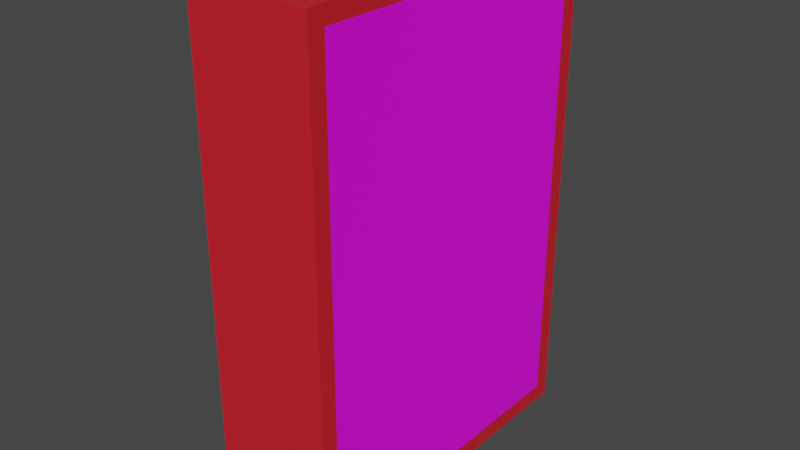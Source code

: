 # Source: sgm-explor.blend  (saved by Blender 3.5.10; exported with 4.5.12 LTS)
import bpy
from mathutils import Matrix  # noqa: F401  (used for matrix-valued properties, if any)

bpy.ops.wm.read_factory_settings(use_empty=True)
scene = bpy.context.scene
scene.name = 'Scene'

# ---- collections
col_collection = bpy.data.collections.new('Collection'); scene.collection.children.link(col_collection)

# ---- images (referenced by path relative to the original .blend; pixels are not part of the script)
import os
ASSET_DIR = os.environ.get("B2B_ASSET_DIR", "")  # directory of the original .blend (textures are referenced by path, not embedded)
HERE = os.path.dirname(os.path.abspath(__file__))  # packed textures are extracted next to this script under _unpacked/

def load_image(name, relpath, width, height, colorspace="sRGB"):
    """Load a texture the original file referenced (path relative to the .blend, or extracted next to this script)."""
    p = next((c for c in (os.path.join(HERE, relpath), os.path.join(ASSET_DIR, relpath)) if relpath and os.path.exists(c)), "")
    if p:
        img = bpy.data.images.load(p, check_existing=True)
        img.name = name
    else:  # same state as the original file: an image datablock whose file is absent (Cycles renders it pink)
        img = bpy.data.images.new(name, width, height)
        img.source = "FILE"
        img.filepath = "//" + (relpath or name)
    img.colorspace_settings.name = colorspace
    return img
img_177110_20_4_2021_11_28_30_1665792293_png = load_image('177110_20-4-2021_11-28-30-1665792293.png', '177110_20-4-2021_11-28-30-1665792293.png', 1024, 1024, 'sRGB')

# ---- materials (node trees are filled in below, after node groups)
mat_kotak = bpy.data.materials.new('kotak')
mat_kotak.use_transparent_shadow = False
mat_label = bpy.data.materials.new('label')
mat_label.use_transparent_shadow = False

# ---- material node trees
mat_kotak.use_nodes = True; mat_kotak.node_tree.nodes.clear()
_N = mat_kotak.node_tree.nodes; _L = mat_kotak.node_tree.links
n0 = _N.new('ShaderNodeBsdfPrincipled'); n0.name = 'Principled BSDF'; n0.location = (10, 300)
n0.distribution = 'GGX'
n0.subsurface_method = 'RANDOM_WALK_SKIN'
n0.inputs[0].default_value = (0.6724, 0.0137, 0.02624, 1.0)
n0.inputs[3].default_value = 1.45
n0.inputs[27].default_value = (0.0, 0.0, 0.0, 1.0)
n0.inputs[28].default_value = 1.0
n1 = _N.new('ShaderNodeOutputMaterial'); n1.name = 'Material Output'; n1.location = (300, 300)
_L.new(n0.outputs[0], n1.inputs[0])
n1.is_active_output = True
mat_label.use_nodes = True; mat_label.node_tree.nodes.clear()
_N = mat_label.node_tree.nodes; _L = mat_label.node_tree.links
n0 = _N.new('ShaderNodeOutputMaterial'); n0.name = 'Material Output'; n0.location = (300, 300)
n1 = _N.new('ShaderNodeBsdfPrincipled'); n1.name = 'Principled BSDF'; n1.location = (10, 300)
n1.distribution = 'GGX'
n1.subsurface_method = 'RANDOM_WALK_SKIN'
n1.inputs[3].default_value = 1.45
n1.inputs[27].default_value = (0.0, 0.0, 0.0, 1.0)
n1.inputs[28].default_value = 1.0
n2 = _N.new('ShaderNodeMapping'); n2.name = 'Mapping'; n2.location = (-450, 260)
n3 = _N.new('ShaderNodeTexImage'); n3.name = 'Image Texture'; n3.location = (-270, 260)
n3.image = img_177110_20_4_2021_11_28_30_1665792293_png
n4 = _N.new('ShaderNodeTexCoord'); n4.name = 'Texture Coordinate'; n4.location = (-630, 260)
_L.new(n1.outputs[0], n0.inputs[0])
_L.new(n3.outputs[0], n1.inputs[0])
_L.new(n2.outputs[0], n3.inputs[0])
_L.new(n4.outputs[2], n2.inputs[0])
n0.is_active_output = True

# ---- world
world_world = bpy.data.worlds.new('World'); scene.world = world_world
world_world.use_nodes = True; world_world.node_tree.nodes.clear()
_N = world_world.node_tree.nodes; _L = world_world.node_tree.links
n0 = _N.new('ShaderNodeOutputWorld'); n0.name = 'World Output'; n0.location = (300, 300)
n1 = _N.new('ShaderNodeBackground'); n1.name = 'Background'; n1.location = (10, 300)
n1.inputs[0].default_value = (0.05088, 0.05088, 0.05088, 1.0)
_L.new(n1.outputs[0], n0.inputs[0])
n0.is_active_output = True
world_world.color = (0.05088, 0.05088, 0.05088)
world_world.use_sun_shadow = False
world_world.sun_shadow_jitter_overblur = 0.0

# ---- meshes
me_cube_001 = bpy.data.meshes.new('Cube.001')
me_cube_001.from_pydata([(-0.5252, -1.48, -2.38), (-0.5252, -1.467, 1.891), (-0.5252, 1.453, -2.38), (-0.5252, 1.467, 1.891), (0.5252, -1.335, -2.235), (0.5252, -1.323, 1.746), (0.5252, 1.309, -2.235), (0.5252, 1.322, 1.746), (0.5252, 1.467, 1.891), (0.5252, 1.453, -2.38), (0.5252, -1.48, -2.38), (0.5252, -1.467, 1.891)], [], [(0, 1, 3, 2), (2, 3, 8, 9), (6, 7, 5, 4), (10, 11, 1, 0), (2, 9, 10, 0), (8, 3, 1, 11), (7, 6, 9, 8), (6, 4, 10, 9), (5, 7, 8, 11), (4, 5, 11, 10)])
me_cube_001.polygons.foreach_set('material_index', [0, 0, 1, 0, 0, 0, 0, 0, 0, 0])
_uv = me_cube_001.uv_layers.new(name='UVMap')
_uv.uv.foreach_set('vector', [0.375, 0.0, 0.625, 0.0, 0.625, 0.25, 0.375, 0.25, 0.375, 0.25, 0.625, 0.25, 0.625, 0.5, 0.375, 0.5, 0.6933, 0.1915, 0.693, 0.7884, 0.2919, 0.7865, 0.2959, 0.1933, 0.375, 0.75, 0.625, 0.75, 0.625, 1.0, 0.375, 1.0, 0.125, 0.5, 0.375, 0.5, 0.375, 0.75, 0.125, 0.75, 0.625, 0.5, 0.875, 0.5, 0.875, 0.75, 0.625, 0.75, 0.6165, 0.5123, 0.3835, 0.5123, 0.375, 0.5, 0.625, 0.5, 0.3835, 0.5123, 0.3835, 0.7377, 0.375, 0.75, 0.375, 0.5, 0.6165, 0.7377, 0.6165, 0.5123, 0.625, 0.5, 0.625, 0.75, 0.3835, 0.7377, 0.6165, 0.7377, 0.625, 0.75, 0.375, 0.75])
me_cube_001.materials.append(mat_kotak)
me_cube_001.materials.append(mat_label)
me_cube_001.update()

# ---- objects
ob_cube = bpy.data.objects.new('Cube', me_cube_001)
ob_empty = bpy.data.objects.new('Empty', img_177110_20_4_2021_11_28_30_1665792293_png)

# ---- transforms, parenting, visibility, modifiers, constraints
ob_cube.location = (0.06718, 8.36e-05, 0.001044)
ob_cube.scale = (0.6963, 0.6963, 0.6963)
ob_empty.location = (0.0, 0.0, 0.0)
ob_empty.rotation_euler = (1.571, -0.0, 1.571)
ob_empty.empty_display_type = 'IMAGE'
ob_empty.empty_display_size = 5.0
ob_empty.empty_image_depth = 'BACK'
ob_empty.show_empty_image_perspective = False
ob_empty.empty_image_side = 'FRONT'

# ---- collection membership
col_collection.objects.link(ob_cube)
col_collection.objects.link(ob_empty)

# ---- scene / render settings (as saved in the file)
scene.frame_start = 1; scene.frame_end = 250; scene.frame_set(1)
scene.render.engine = 'BLENDER_EEVEE_NEXT'
scene.cycles.sampling_pattern = 'TABULATED_SOBOL'
scene.view_settings.view_transform = 'Filmic'
bpy.context.view_layer.update()

# ---- added for rendering (the .blend has no active camera and no usable light): camera, sun
cam_auto = bpy.data.cameras.new('AutoCamera')
cam_auto.lens = 50.0
cam_auto.sensor_width = 36.0
cam_auto.clip_end = 1000.0
ob_auto_camera = bpy.data.objects.new('AutoCamera', cam_auto)
scene.collection.objects.link(ob_auto_camera)
ob_auto_camera.location = (3.47764, -4.09719, 2.5593)
ob_auto_camera.rotation_euler = (1.09748, -7.21219e-08, 0.694738)
scene.camera = ob_auto_camera
light_auto_sun = bpy.data.lights.new('AutoSun', 'SUN')
light_auto_sun.energy = 3.0
light_auto_sun.angle = 0.0523599
ob_auto_sun = bpy.data.objects.new('AutoSun', light_auto_sun)
scene.collection.objects.link(ob_auto_sun)
ob_auto_sun.rotation_euler = (0.872665, 0.174533, 0.523599)
bpy.context.view_layer.update()

